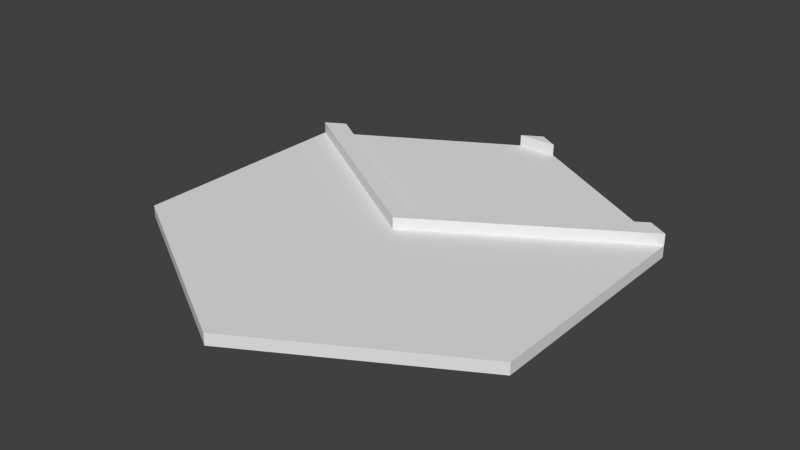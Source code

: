 # Source: road_100001.blend  (saved by Blender 2.63.0; exported with 4.5.12 LTS)
import bpy
from mathutils import Matrix  # noqa: F401  (used for matrix-valued properties, if any)

bpy.ops.wm.read_factory_settings(use_empty=True)
scene = bpy.context.scene
scene.name = 'Scene'

# ---- collections
col_collection_1 = bpy.data.collections.new('Collection 1'); scene.collection.children.link(col_collection_1)

# ---- world
world_world = bpy.data.worlds.new('World'); scene.world = world_world
world_world.color = (0.05088, 0.05088, 0.05088)
world_world.use_sun_shadow = False
world_world.sun_shadow_jitter_overblur = 0.0
world_world.cycles.sampling_method = 'MANUAL'
world_world.cycles.sample_map_resolution = 256

# ---- meshes
me_cylinder = bpy.data.meshes.new('Cylinder')
me_cylinder.from_pydata([(0.0, 2.416e-05, 20.0), (0.0, 1.0, 20.0), (17.32, 1.232e-05, 10.0), (17.32, 1.0, 10.0), (17.32, -1.136e-05, -10.0), (-1.748e-06, -2.321e-05, -20.0), (-17.32, -1.136e-05, -10.0), (-17.32, 1.232e-05, 10.0), (-15.59, 1.0, -11.0), (-1.732, 1.0, -19.0), (-15.59, 2.0, -11.0), (3.815e-06, 1.0, -20.0), (1.907e-06, 2.0, -20.0), (-1.732, 2.0, -19.0), (-17.32, 1.0, 10.0), (1.732, 1.0, -19.0), (17.32, 1.0, -10.0), (15.59, 1.0, -11.0), (1.732, 2.0, -19.0), (17.32, 2.0, -10.0), (15.59, 2.0, -11.0), (-17.32, 1.0, -10.0), (0.0, 2.0, 0.8792), (0.0, 1.0, 0.8793), (-17.32, 2.0, -10.0), (0.0, 2.0, -0.8792), (0.0, 2.0, 0.8793), (0.0, 1.0, -0.8792), (0.0, 1.0, 0.8793), (0.0, 2.0, -0.8793), (0.0, 1.0, -0.8793)], [(12, 11)], [(0, 2, 3, 1), (0, 7, 6, 5, 4, 2), (2, 4, 16, 3), (4, 5, 11, 16), (5, 6, 21, 11), (3, 16, 11, 21, 14, 1), (7, 0, 1, 14), (6, 7, 14, 21), (18, 12, 13), (9, 15, 18, 13), (25, 20, 17, 27), (30, 8, 10, 29), (22, 24, 21, 23), (26, 19, 20, 25), (29, 10, 24, 22), (26, 28, 16, 19)])
me_cylinder.use_remesh_preserve_volume = False
me_cylinder.use_remesh_preserve_attributes = False
me_cylinder.use_mirror_vertex_groups = False
me_cylinder.update()

# ---- objects
ob_road_100001 = bpy.data.objects.new('road_100001', me_cylinder)

# ---- transforms, parenting, visibility, modifiers, constraints
ob_road_100001.location = (0.0, 0.0, 0.0)
ob_road_100001.rotation_euler = (1.571, 0.0, 0.0)
ob_road_100001.lineart.crease_threshold = 0.0

# ---- collection membership
col_collection_1.objects.link(ob_road_100001)

# ---- scene / render settings (as saved in the file)
scene.frame_start = 1; scene.frame_end = 250; scene.frame_set(1)
scene.render.engine = 'BLENDER_EEVEE_NEXT'
scene.render.image_settings.color_mode = 'RGB'
scene.render.image_settings.compression = 90
scene.render.resolution_percentage = 50
scene.render.dither_intensity = 0.0
scene.render.bake_margin = 2
scene.render.bake_bias = 0.0
scene.cycles.use_denoising = False
scene.cycles.samples = 10
scene.cycles.sampling_pattern = 'TABULATED_SOBOL'
scene.cycles.light_sampling_threshold = 0.0
scene.cycles.use_adaptive_sampling = False
scene.cycles.use_light_tree = False
scene.cycles.blur_glossy = 0.0
scene.cycles.volume_bounces = 1
scene.cycles.pixel_filter_type = 'GAUSSIAN'
scene.cycles.sample_clamp_indirect = 0.0
scene.view_settings.view_transform = 'Standard'
bpy.context.view_layer.update()

# ---- added for rendering (the .blend has no active camera and no usable light): camera, sun
cam_auto = bpy.data.cameras.new('AutoCamera')
cam_auto.lens = 50.0
cam_auto.sensor_width = 36.0
cam_auto.clip_end = 1000.0
ob_auto_camera = bpy.data.objects.new('AutoCamera', cam_auto)
scene.collection.objects.link(ob_auto_camera)
ob_auto_camera.location = (48.9933, -58.7919, 40.1946)
ob_auto_camera.rotation_euler = (1.09748, -7.21219e-08, 0.694738)
scene.camera = ob_auto_camera
light_auto_sun = bpy.data.lights.new('AutoSun', 'SUN')
light_auto_sun.energy = 3.0
light_auto_sun.angle = 0.0523599
ob_auto_sun = bpy.data.objects.new('AutoSun', light_auto_sun)
scene.collection.objects.link(ob_auto_sun)
ob_auto_sun.rotation_euler = (0.872665, 0.174533, 0.523599)
bpy.context.view_layer.update()

